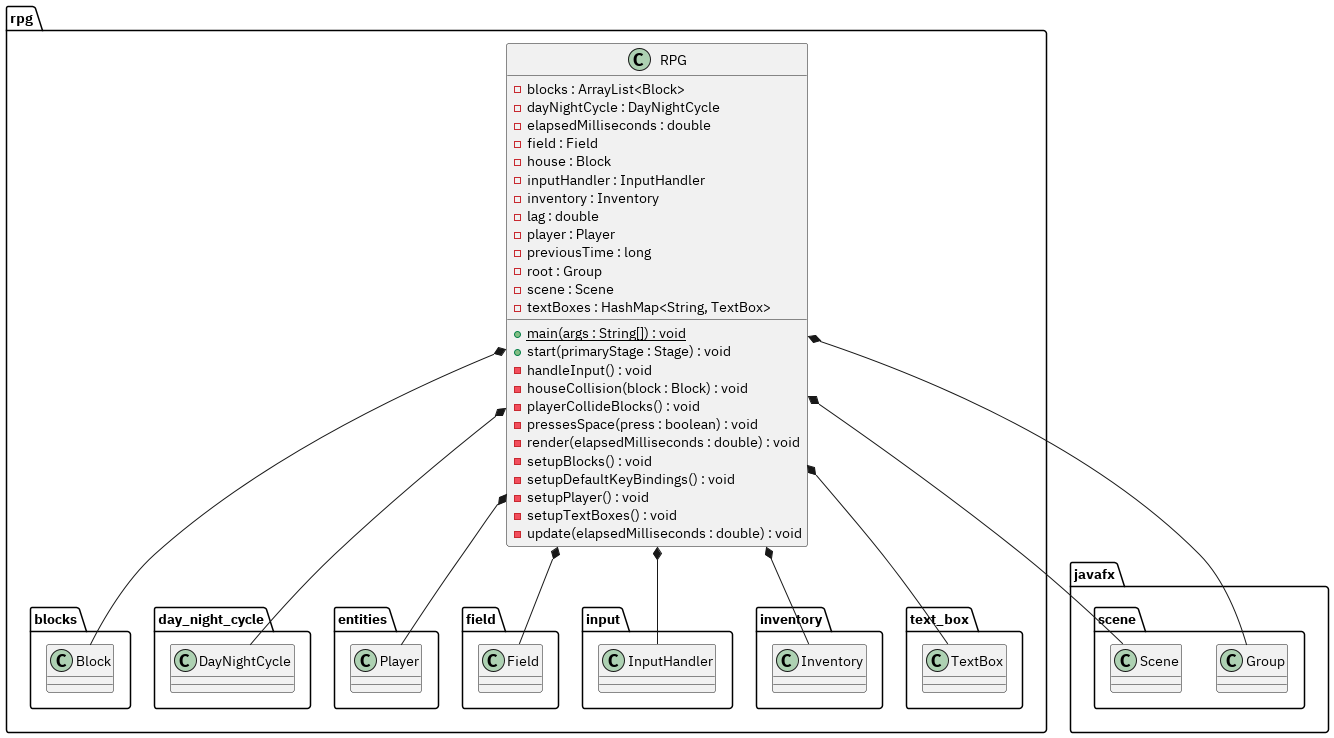

The diagram above was rendered by PlantUML. Its source (embedded in the PNG):
@startuml

package rpg {
    class RPG {
        -blocks : ArrayList<Block>
        -dayNightCycle : DayNightCycle
        -elapsedMilliseconds : double
        -field : Field
        -house : Block
        -inputHandler : InputHandler
        -inventory : Inventory
        -lag : double
        -player : Player
        -previousTime : long
        -root : Group
        -scene : Scene
        -textBoxes : HashMap<String, TextBox>

        +{static} main(args : String[]) : void
        +start(primaryStage : Stage) : void
        -handleInput() : void
        -houseCollision(block : Block) : void
        -playerCollideBlocks() : void
        -pressesSpace(press : boolean) : void
        -render(elapsedMilliseconds : double) : void
        -setupBlocks() : void
        -setupDefaultKeyBindings() : void
        -setupPlayer() : void
        -setupTextBoxes() : void
        -update(elapsedMilliseconds : double) : void
    }
}

rpg.RPG *-- javafx.scene.Group
rpg.RPG *-- javafx.scene.Scene
rpg.RPG *-- rpg.blocks.Block
rpg.RPG *-- rpg.day_night_cycle.DayNightCycle
rpg.RPG *-- rpg.entities.Player
rpg.RPG *-- rpg.field.Field
rpg.RPG *-- rpg.input.InputHandler
rpg.RPG *-- rpg.inventory.Inventory
rpg.RPG *-- rpg.text_box.TextBox

@enduml